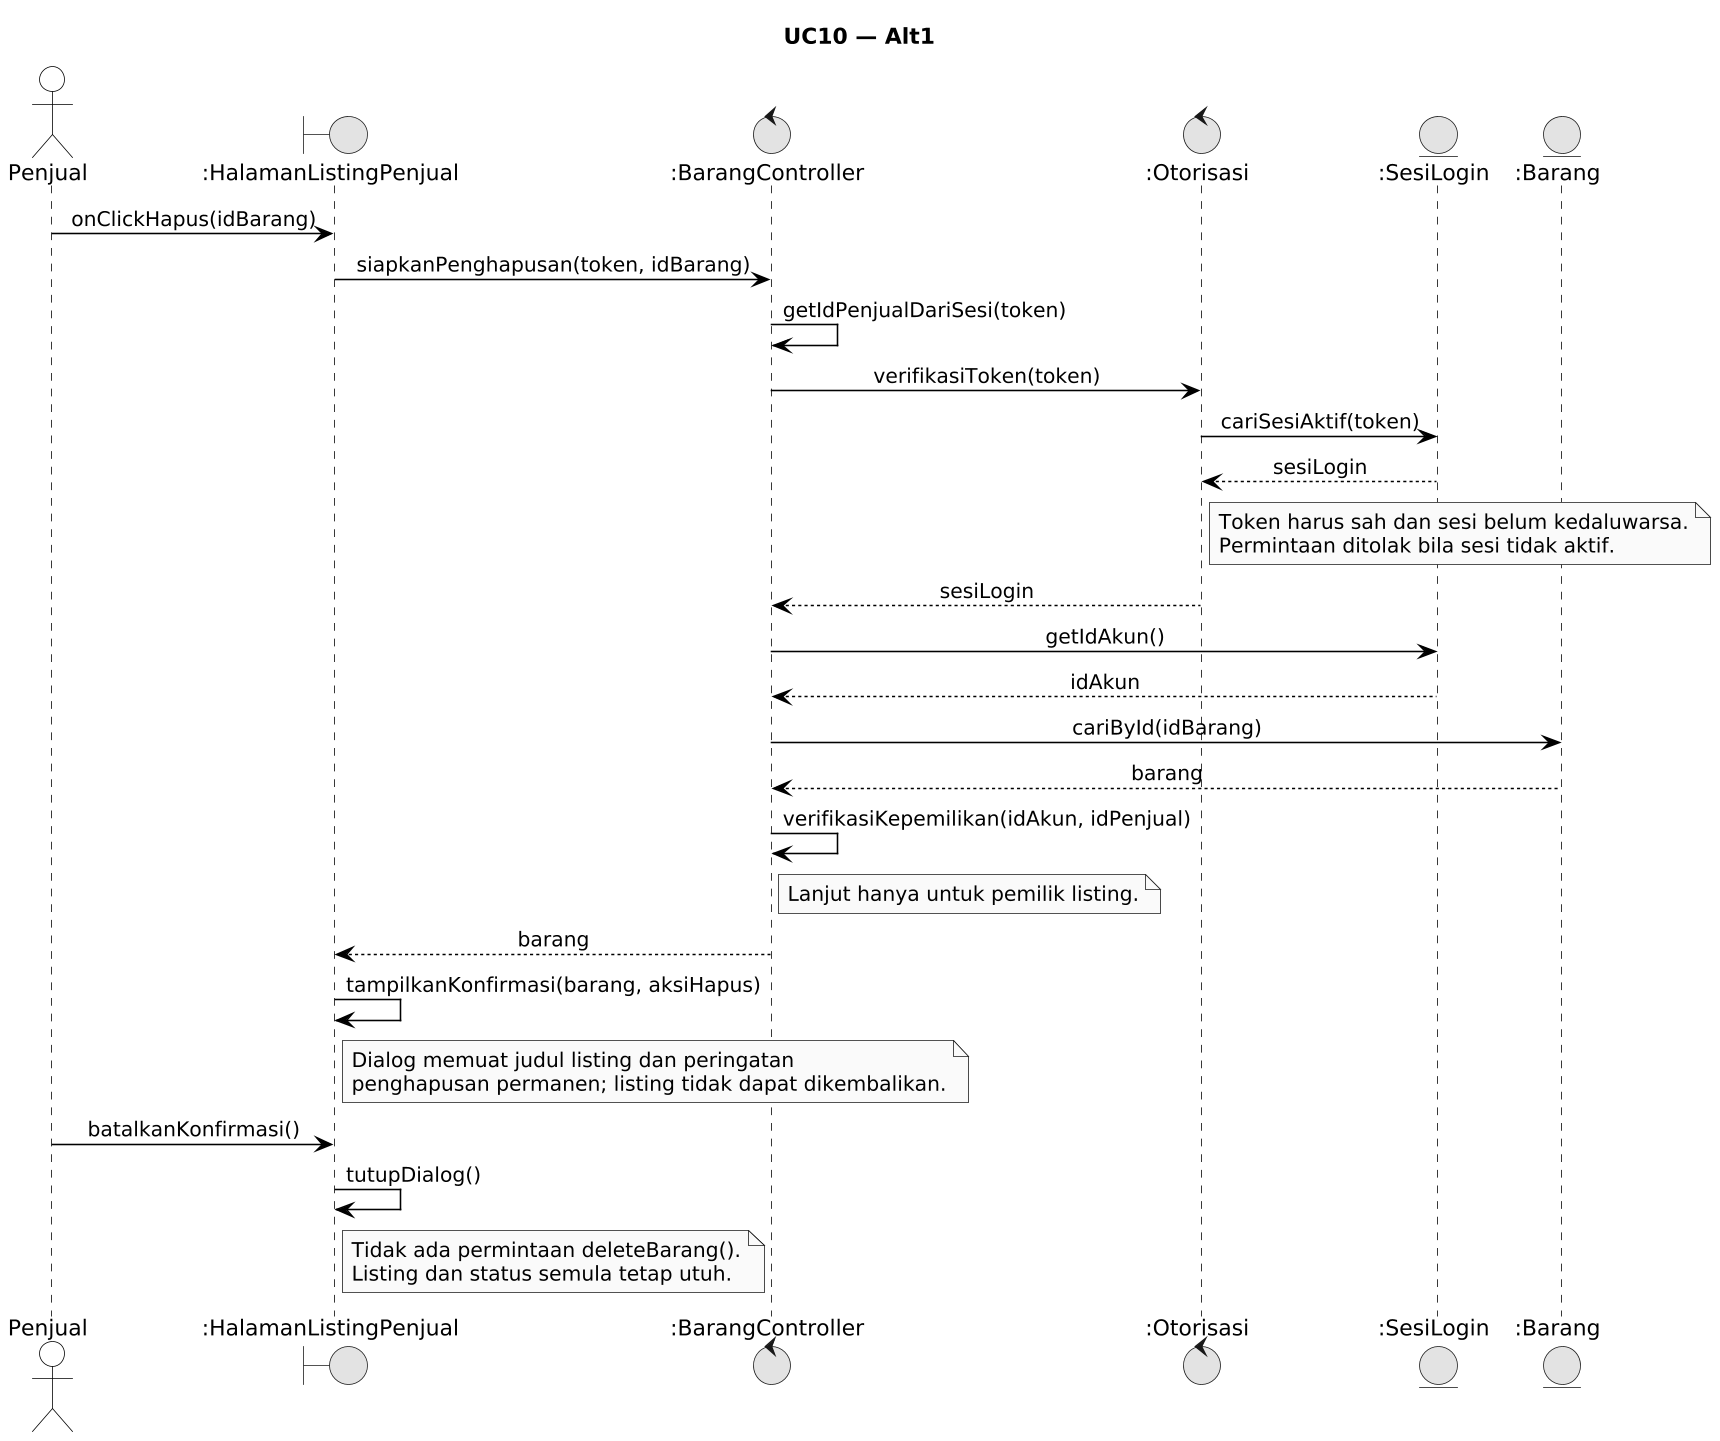

The diagram above was rendered by PlantUML. Its source (embedded in the PNG):
@startuml
!pragma layout smetana
skinparamlocked dpi 150
skinparam monochrome true
skinparam shadowing false
skinparam defaultFontName Arial
skinparam sequenceMessageAlign center
skinparam backgroundColor #FFFFFF

skinparam participant {
    BackgroundColor #FFFFFF
    BorderColor #000000
}
skinparam actor {
    BackgroundColor #FFFFFF
    BorderColor #000000
}
skinparam sequence {
    LifeLineBackgroundColor #FFFFFF
    LifeLineBorderColor #000000
    ArrowColor #000000
    ActorBorderColor #000000
    ActorBackgroundColor #FFFFFF
    GroupBorderColor #000000
    GroupBackgroundColor #FFFFFF
}


title UC10 — Alt1

actor "Penjual" as User
boundary ":HalamanListingPenjual" as L
control ":BarangController" as C
control ":Otorisasi" as O
entity ":SesiLogin" as S
entity ":Barang" as B

User -> L: onClickHapus(idBarang)
L -> C: siapkanPenghapusan(token, idBarang)
C -> C: getIdPenjualDariSesi(token)
C -> O: verifikasiToken(token)
O -> S: cariSesiAktif(token)
S --> O: sesiLogin
note right of O
Token harus sah dan sesi belum kedaluwarsa.
Permintaan ditolak bila sesi tidak aktif.
end note
O --> C: sesiLogin
C -> S: getIdAkun()
S --> C: idAkun
C -> B: cariById(idBarang)
B --> C: barang
C -> C: verifikasiKepemilikan(idAkun, idPenjual)
note right of C
Lanjut hanya untuk pemilik listing.
end note
C --> L: barang
L -> L: tampilkanKonfirmasi(barang, aksiHapus)
note right of L
Dialog memuat judul listing dan peringatan
penghapusan permanen; listing tidak dapat dikembalikan.
end note
User -> L: batalkanKonfirmasi()
L -> L: tutupDialog()
note right of L
Tidak ada permintaan deleteBarang().
Listing dan status semula tetap utuh.
end note
@enduml